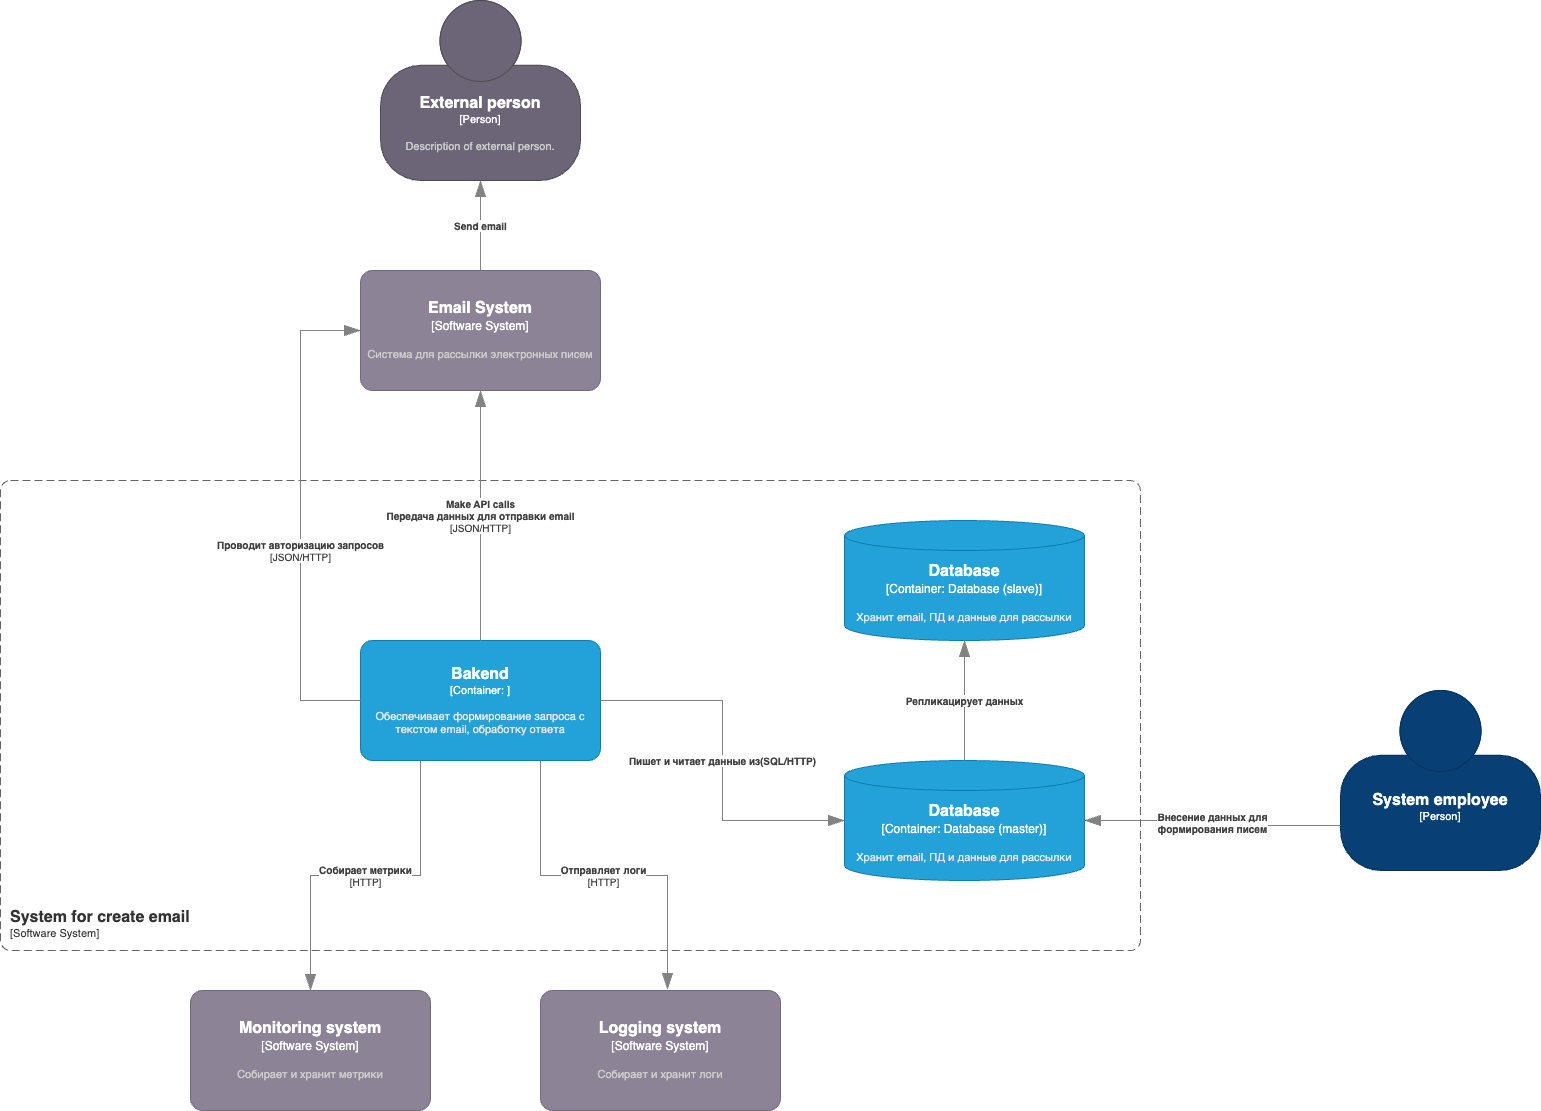

The diagram above was exported from draw.io. Its source (the exported page's mxGraphModel, read from the mxfile embedded in the PNG):
<mxGraphModel dx="1811" dy="1831" grid="1" gridSize="10" guides="1" tooltips="1" connect="1" arrows="1" fold="1" page="1" pageScale="1" pageWidth="827" pageHeight="1169" math="0" shadow="0">
  <root>
    <mxCell id="0" />
    <mxCell id="1" parent="0" />
    <object placeholders="1" c4Name="Email System" c4Type="Software System" c4Description="Система для рассылки электронных писем" label="&lt;font style=&quot;font-size: 16px&quot;&gt;&lt;b&gt;%c4Name%&lt;/b&gt;&lt;/font&gt;&lt;div&gt;[%c4Type%]&lt;/div&gt;&lt;br&gt;&lt;div&gt;&lt;font style=&quot;font-size: 11px&quot;&gt;&lt;font color=&quot;#cccccc&quot;&gt;%c4Description%&lt;/font&gt;&lt;/div&gt;" id="Y9V8xfxvEzWhgQy77uQ2-3">
      <mxCell style="rounded=1;whiteSpace=wrap;html=1;labelBackgroundColor=none;fillColor=#8C8496;fontColor=#ffffff;align=center;arcSize=10;strokeColor=#736782;metaEdit=1;resizable=0;points=[[0.25,0,0],[0.5,0,0],[0.75,0,0],[1,0.25,0],[1,0.5,0],[1,0.75,0],[0.75,1,0],[0.5,1,0],[0.25,1,0],[0,0.75,0],[0,0.5,0],[0,0.25,0]];" parent="1" vertex="1">
        <mxGeometry x="-360" y="-850" width="240" height="120" as="geometry" />
      </mxCell>
    </object>
    <object placeholders="1" c4Name="External person" c4Type="Person" c4Description="Description of external person." label="&lt;font style=&quot;font-size: 16px&quot;&gt;&lt;b&gt;%c4Name%&lt;/b&gt;&lt;/font&gt;&lt;div&gt;[%c4Type%]&lt;/div&gt;&lt;br&gt;&lt;div&gt;&lt;font style=&quot;font-size: 11px&quot;&gt;&lt;font color=&quot;#cccccc&quot;&gt;%c4Description%&lt;/font&gt;&lt;/div&gt;" id="Y9V8xfxvEzWhgQy77uQ2-5">
      <mxCell style="html=1;fontSize=11;dashed=0;whiteSpace=wrap;fillColor=#6C6477;strokeColor=#4D4D4D;fontColor=#ffffff;shape=mxgraph.c4.person2;align=center;metaEdit=1;points=[[0.5,0,0],[1,0.5,0],[1,0.75,0],[0.75,1,0],[0.5,1,0],[0.25,1,0],[0,0.75,0],[0,0.5,0]];resizable=0;" parent="1" vertex="1">
        <mxGeometry x="-340" y="-1120" width="200" height="180" as="geometry" />
      </mxCell>
    </object>
    <object placeholders="1" c4Type="Relationship" c4Description="Send email" label="&lt;div style=&quot;text-align: left&quot;&gt;&lt;div style=&quot;text-align: center&quot;&gt;&lt;b&gt;%c4Description%&lt;/b&gt;&lt;/div&gt;" id="Y9V8xfxvEzWhgQy77uQ2-6">
      <mxCell style="endArrow=blockThin;html=1;fontSize=10;fontColor=#404040;strokeWidth=1;endFill=1;strokeColor=#828282;elbow=vertical;metaEdit=1;endSize=14;startSize=14;jumpStyle=arc;jumpSize=16;rounded=0;edgeStyle=orthogonalEdgeStyle;exitX=0.5;exitY=0;exitDx=0;exitDy=0;exitPerimeter=0;" parent="1" source="Y9V8xfxvEzWhgQy77uQ2-3" target="Y9V8xfxvEzWhgQy77uQ2-5" edge="1">
        <mxGeometry width="240" relative="1" as="geometry">
          <mxPoint x="30" y="-860" as="sourcePoint" />
          <mxPoint x="270" y="-860" as="targetPoint" />
        </mxGeometry>
      </mxCell>
    </object>
    <object placeholders="1" c4Name="System for create email" c4Type="SystemScopeBoundary" c4Application="Software System" label="&lt;font style=&quot;font-size: 16px&quot;&gt;&lt;b&gt;&lt;div style=&quot;text-align: left&quot;&gt;%c4Name%&lt;/div&gt;&lt;/b&gt;&lt;/font&gt;&lt;div style=&quot;text-align: left&quot;&gt;[%c4Application%]&lt;/div&gt;" id="Y9V8xfxvEzWhgQy77uQ2-8">
      <mxCell style="rounded=1;fontSize=11;whiteSpace=wrap;html=1;dashed=1;arcSize=20;fillColor=none;strokeColor=#666666;fontColor=#333333;labelBackgroundColor=none;align=left;verticalAlign=bottom;labelBorderColor=none;spacingTop=0;spacing=10;dashPattern=8 4;metaEdit=1;rotatable=0;perimeter=rectanglePerimeter;noLabel=0;labelPadding=0;allowArrows=0;connectable=0;expand=0;recursiveResize=0;editable=1;pointerEvents=0;absoluteArcSize=1;points=[[0.25,0,0],[0.5,0,0],[0.75,0,0],[1,0.25,0],[1,0.5,0],[1,0.75,0],[0.75,1,0],[0.5,1,0],[0.25,1,0],[0,0.75,0],[0,0.5,0],[0,0.25,0]];" parent="1" vertex="1">
        <mxGeometry x="-720" y="-640" width="1140" height="470" as="geometry" />
      </mxCell>
    </object>
    <object placeholders="1" c4Name="Bakend" c4Type="Container" c4Technology="" c4Description="Обеспечивает формирование запроса с текстом email, обработку ответа" label="&lt;font style=&quot;font-size: 16px&quot;&gt;&lt;b&gt;%c4Name%&lt;/b&gt;&lt;/font&gt;&lt;div&gt;[%c4Type%: %c4Technology%]&lt;/div&gt;&lt;br&gt;&lt;div&gt;&lt;font style=&quot;font-size: 11px&quot;&gt;&lt;font color=&quot;#E6E6E6&quot;&gt;%c4Description%&lt;/font&gt;&lt;/div&gt;" id="Y9V8xfxvEzWhgQy77uQ2-9">
      <mxCell style="rounded=1;whiteSpace=wrap;html=1;fontSize=11;labelBackgroundColor=none;fillColor=#23A2D9;fontColor=#ffffff;align=center;arcSize=10;strokeColor=#0E7DAD;metaEdit=1;resizable=0;points=[[0.25,0,0],[0.5,0,0],[0.75,0,0],[1,0.25,0],[1,0.5,0],[1,0.75,0],[0.75,1,0],[0.5,1,0],[0.25,1,0],[0,0.75,0],[0,0.5,0],[0,0.25,0]];" parent="1" vertex="1">
        <mxGeometry x="-360" y="-480" width="240" height="120" as="geometry" />
      </mxCell>
    </object>
    <object placeholders="1" c4Type="Database" c4Container="Container" c4Technology="Database (master)" c4Description="Хранит email, ПД и данные для рассылки" label="&lt;font style=&quot;font-size: 16px&quot;&gt;&lt;b&gt;%c4Type%&lt;/b&gt;&lt;/font&gt;&lt;div&gt;[%c4Container%:&amp;nbsp;%c4Technology%]&lt;/div&gt;&lt;br&gt;&lt;div&gt;&lt;font style=&quot;font-size: 11px&quot;&gt;&lt;font color=&quot;#E6E6E6&quot;&gt;%c4Description%&lt;/font&gt;&lt;/div&gt;" id="Y9V8xfxvEzWhgQy77uQ2-10">
      <mxCell style="shape=cylinder3;size=15;whiteSpace=wrap;html=1;boundedLbl=1;rounded=0;labelBackgroundColor=none;fillColor=#23A2D9;fontSize=12;fontColor=#ffffff;align=center;strokeColor=#0E7DAD;metaEdit=1;points=[[0.5,0,0],[1,0.25,0],[1,0.5,0],[1,0.75,0],[0.5,1,0],[0,0.75,0],[0,0.5,0],[0,0.25,0]];resizable=0;" parent="1" vertex="1">
        <mxGeometry x="124" y="-360" width="240" height="120" as="geometry" />
      </mxCell>
    </object>
    <object placeholders="1" c4Type="Relationship" c4Description="Пишет и читает данные из(SQL/HTTP)" label="&lt;div style=&quot;text-align: left&quot;&gt;&lt;div style=&quot;text-align: center&quot;&gt;&lt;b&gt;%c4Description%&lt;/b&gt;&lt;/div&gt;" id="Y9V8xfxvEzWhgQy77uQ2-14">
      <mxCell style="endArrow=blockThin;html=1;fontSize=10;fontColor=#404040;strokeWidth=1;endFill=1;strokeColor=#828282;elbow=vertical;metaEdit=1;endSize=14;startSize=14;jumpStyle=arc;jumpSize=16;rounded=0;edgeStyle=orthogonalEdgeStyle;exitX=1;exitY=0.5;exitDx=0;exitDy=0;exitPerimeter=0;entryX=0;entryY=0.5;entryDx=0;entryDy=0;entryPerimeter=0;" parent="1" source="Y9V8xfxvEzWhgQy77uQ2-9" target="Y9V8xfxvEzWhgQy77uQ2-10" edge="1">
        <mxGeometry x="0.0018" width="240" relative="1" as="geometry">
          <mxPoint x="-30" y="-260" as="sourcePoint" />
          <mxPoint x="-20" y="-150" as="targetPoint" />
          <mxPoint as="offset" />
        </mxGeometry>
      </mxCell>
    </object>
    <object placeholders="1" c4Type="Relationship" c4Technology="JSON/HTTP" c4Description="Make API calls&#10;Передача данных для отправки email" label="&lt;div style=&quot;text-align: left&quot;&gt;&lt;div style=&quot;text-align: center&quot;&gt;&lt;b&gt;%c4Description%&lt;/b&gt;&lt;/div&gt;&lt;div style=&quot;text-align: center&quot;&gt;[%c4Technology%]&lt;/div&gt;&lt;/div&gt;" id="Y9V8xfxvEzWhgQy77uQ2-16">
      <mxCell style="endArrow=blockThin;html=1;fontSize=10;fontColor=#404040;strokeWidth=1;endFill=1;strokeColor=#828282;elbow=vertical;metaEdit=1;endSize=14;startSize=14;jumpStyle=arc;jumpSize=16;rounded=0;edgeStyle=orthogonalEdgeStyle;entryX=0.5;entryY=1;entryDx=0;entryDy=0;entryPerimeter=0;exitX=0.5;exitY=0;exitDx=0;exitDy=0;exitPerimeter=0;" parent="1" source="Y9V8xfxvEzWhgQy77uQ2-9" target="Y9V8xfxvEzWhgQy77uQ2-3" edge="1">
        <mxGeometry width="240" relative="1" as="geometry">
          <mxPoint x="-240" y="-610" as="sourcePoint" />
          <mxPoint x="-230" y="-480" as="targetPoint" />
          <mxPoint as="offset" />
        </mxGeometry>
      </mxCell>
    </object>
    <object placeholders="1" c4Name="Logging system" c4Type="Software System" c4Description="Собирает и хранит логи" label="&lt;font style=&quot;font-size: 16px&quot;&gt;&lt;b&gt;%c4Name%&lt;/b&gt;&lt;/font&gt;&lt;div&gt;[%c4Type%]&lt;/div&gt;&lt;br&gt;&lt;div&gt;&lt;font style=&quot;font-size: 11px&quot;&gt;&lt;font color=&quot;#cccccc&quot;&gt;%c4Description%&lt;/font&gt;&lt;/div&gt;" id="Y9V8xfxvEzWhgQy77uQ2-19">
      <mxCell style="rounded=1;whiteSpace=wrap;html=1;labelBackgroundColor=none;fillColor=#8C8496;fontColor=#ffffff;align=center;arcSize=10;strokeColor=#736782;metaEdit=1;resizable=0;points=[[0.25,0,0],[0.5,0,0],[0.75,0,0],[1,0.25,0],[1,0.5,0],[1,0.75,0],[0.75,1,0],[0.5,1,0],[0.25,1,0],[0,0.75,0],[0,0.5,0],[0,0.25,0]];" parent="1" vertex="1">
        <mxGeometry x="-180" y="-130" width="240" height="120" as="geometry" />
      </mxCell>
    </object>
    <object placeholders="1" c4Name="System employee" c4Type="Person" c4Description="" label="&lt;font style=&quot;font-size: 16px&quot;&gt;&lt;b&gt;%c4Name%&lt;/b&gt;&lt;/font&gt;&lt;div&gt;[%c4Type%]&lt;/div&gt;&lt;br&gt;&lt;div&gt;&lt;font style=&quot;font-size: 11px&quot;&gt;&lt;font color=&quot;#cccccc&quot;&gt;%c4Description%&lt;/font&gt;&lt;/div&gt;" id="Y9V8xfxvEzWhgQy77uQ2-21">
      <mxCell style="html=1;fontSize=11;dashed=0;whiteSpace=wrap;fillColor=#083F75;strokeColor=#06315C;fontColor=#ffffff;shape=mxgraph.c4.person2;align=center;metaEdit=1;points=[[0.5,0,0],[1,0.5,0],[1,0.75,0],[0.75,1,0],[0.5,1,0],[0.25,1,0],[0,0.75,0],[0,0.5,0]];resizable=0;" parent="1" vertex="1">
        <mxGeometry x="620" y="-430" width="200" height="180" as="geometry" />
      </mxCell>
    </object>
    <object placeholders="1" c4Type="Relationship" c4Description="Внесение данных для &#10;формирования писем" label="&lt;div style=&quot;text-align: left&quot;&gt;&lt;div style=&quot;text-align: center&quot;&gt;&lt;b&gt;%c4Description%&lt;/b&gt;&lt;/div&gt;" id="Y9V8xfxvEzWhgQy77uQ2-24">
      <mxCell style="endArrow=blockThin;html=1;fontSize=10;fontColor=#404040;strokeWidth=1;endFill=1;strokeColor=#828282;elbow=vertical;metaEdit=1;endSize=14;startSize=14;jumpStyle=arc;jumpSize=16;rounded=0;edgeStyle=orthogonalEdgeStyle;exitX=0;exitY=0.75;exitDx=0;exitDy=0;exitPerimeter=0;entryX=1;entryY=0.5;entryDx=0;entryDy=0;entryPerimeter=0;" parent="1" source="Y9V8xfxvEzWhgQy77uQ2-21" target="Y9V8xfxvEzWhgQy77uQ2-10" edge="1">
        <mxGeometry x="0.0004" width="240" relative="1" as="geometry">
          <mxPoint x="-290" y="-200" as="sourcePoint" />
          <mxPoint x="-50" y="-200" as="targetPoint" />
          <mxPoint as="offset" />
        </mxGeometry>
      </mxCell>
    </object>
    <object placeholders="1" c4Type="Database" c4Container="Container" c4Technology="Database (slave)" c4Description="Хранит email, ПД и данные для рассылки" label="&lt;font style=&quot;font-size: 16px&quot;&gt;&lt;b&gt;%c4Type%&lt;/b&gt;&lt;/font&gt;&lt;div&gt;[%c4Container%:&amp;nbsp;%c4Technology%]&lt;/div&gt;&lt;br&gt;&lt;div&gt;&lt;font style=&quot;font-size: 11px&quot;&gt;&lt;font color=&quot;#E6E6E6&quot;&gt;%c4Description%&lt;/font&gt;&lt;/div&gt;" id="Y9V8xfxvEzWhgQy77uQ2-25">
      <mxCell style="shape=cylinder3;size=15;whiteSpace=wrap;html=1;boundedLbl=1;rounded=0;labelBackgroundColor=none;fillColor=#23A2D9;fontSize=12;fontColor=#ffffff;align=center;strokeColor=#0E7DAD;metaEdit=1;points=[[0.5,0,0],[1,0.25,0],[1,0.5,0],[1,0.75,0],[0.5,1,0],[0,0.75,0],[0,0.5,0],[0,0.25,0]];resizable=0;" parent="1" vertex="1">
        <mxGeometry x="124" y="-600" width="240" height="120" as="geometry" />
      </mxCell>
    </object>
    <object placeholders="1" c4Type="Relationship" c4Description="Репликацирует данных" label="&lt;div style=&quot;text-align: left&quot;&gt;&lt;div style=&quot;text-align: center&quot;&gt;&lt;b&gt;%c4Description%&lt;/b&gt;&lt;/div&gt;" id="Y9V8xfxvEzWhgQy77uQ2-26">
      <mxCell style="endArrow=blockThin;html=1;fontSize=10;fontColor=#404040;strokeWidth=1;endFill=1;strokeColor=#828282;elbow=vertical;metaEdit=1;endSize=14;startSize=14;jumpStyle=arc;jumpSize=16;rounded=0;edgeStyle=orthogonalEdgeStyle;exitX=0.5;exitY=0;exitDx=0;exitDy=0;exitPerimeter=0;entryX=0.5;entryY=1;entryDx=0;entryDy=0;entryPerimeter=0;" parent="1" source="Y9V8xfxvEzWhgQy77uQ2-10" target="Y9V8xfxvEzWhgQy77uQ2-25" edge="1">
        <mxGeometry width="240" relative="1" as="geometry">
          <mxPoint x="-240" y="-240" as="sourcePoint" />
          <mxPoint y="-240" as="targetPoint" />
        </mxGeometry>
      </mxCell>
    </object>
    <object placeholders="1" c4Type="Relationship" c4Technology="JSON/HTTP" c4Description="Проводит авторизацию запросов" label="&lt;div style=&quot;text-align: left&quot;&gt;&lt;div style=&quot;text-align: center&quot;&gt;&lt;b&gt;%c4Description%&lt;/b&gt;&lt;/div&gt;&lt;div style=&quot;text-align: center&quot;&gt;[%c4Technology%]&lt;/div&gt;&lt;/div&gt;" id="Y9V8xfxvEzWhgQy77uQ2-30">
      <mxCell style="endArrow=blockThin;html=1;fontSize=10;fontColor=#404040;strokeWidth=1;endFill=1;strokeColor=#828282;elbow=vertical;metaEdit=1;endSize=14;startSize=14;jumpStyle=arc;jumpSize=16;rounded=0;edgeStyle=orthogonalEdgeStyle;exitX=0;exitY=0.5;exitDx=0;exitDy=0;exitPerimeter=0;entryX=0;entryY=0.5;entryDx=0;entryDy=0;entryPerimeter=0;" parent="1" source="Y9V8xfxvEzWhgQy77uQ2-9" target="Y9V8xfxvEzWhgQy77uQ2-3" edge="1">
        <mxGeometry x="-0.1429" width="240" relative="1" as="geometry">
          <mxPoint x="-350" y="-390" as="sourcePoint" />
          <mxPoint x="-510" y="-650" as="targetPoint" />
          <Array as="points">
            <mxPoint x="-420" y="-420" />
            <mxPoint x="-420" y="-790" />
          </Array>
          <mxPoint as="offset" />
        </mxGeometry>
      </mxCell>
    </object>
    <object placeholders="1" c4Name="Monitoring system" c4Type="Software System" c4Description="Собирает и хранит метрики" label="&lt;font style=&quot;font-size: 16px&quot;&gt;&lt;b&gt;%c4Name%&lt;/b&gt;&lt;/font&gt;&lt;div&gt;[%c4Type%]&lt;/div&gt;&lt;br&gt;&lt;div&gt;&lt;font style=&quot;font-size: 11px&quot;&gt;&lt;font color=&quot;#cccccc&quot;&gt;%c4Description%&lt;/font&gt;&lt;/div&gt;" id="Y9V8xfxvEzWhgQy77uQ2-32">
      <mxCell style="rounded=1;whiteSpace=wrap;html=1;labelBackgroundColor=none;fillColor=#8C8496;fontColor=#ffffff;align=center;arcSize=10;strokeColor=#736782;metaEdit=1;resizable=0;points=[[0.25,0,0],[0.5,0,0],[0.75,0,0],[1,0.25,0],[1,0.5,0],[1,0.75,0],[0.75,1,0],[0.5,1,0],[0.25,1,0],[0,0.75,0],[0,0.5,0],[0,0.25,0]];" parent="1" vertex="1">
        <mxGeometry x="-530" y="-130" width="240" height="120" as="geometry" />
      </mxCell>
    </object>
    <object placeholders="1" c4Type="Relationship" c4Technology="HTTP" c4Description="Отправляет логи" label="&lt;div style=&quot;text-align: left&quot;&gt;&lt;div style=&quot;text-align: center&quot;&gt;&lt;b&gt;%c4Description%&lt;/b&gt;&lt;/div&gt;&lt;div style=&quot;text-align: center&quot;&gt;[%c4Technology%]&lt;/div&gt;&lt;/div&gt;" id="Y9V8xfxvEzWhgQy77uQ2-33">
      <mxCell style="endArrow=blockThin;html=1;fontSize=10;fontColor=#404040;strokeWidth=1;endFill=1;strokeColor=#828282;elbow=vertical;metaEdit=1;endSize=14;startSize=14;jumpStyle=arc;jumpSize=16;rounded=0;edgeStyle=orthogonalEdgeStyle;entryX=0.529;entryY=-0.008;entryDx=0;entryDy=0;entryPerimeter=0;exitX=0.75;exitY=1;exitDx=0;exitDy=0;exitPerimeter=0;" parent="1" source="Y9V8xfxvEzWhgQy77uQ2-9" target="Y9V8xfxvEzWhgQy77uQ2-19" edge="1">
        <mxGeometry width="240" relative="1" as="geometry">
          <mxPoint x="-210" y="-200" as="sourcePoint" />
          <mxPoint x="20" y="110" as="targetPoint" />
        </mxGeometry>
      </mxCell>
    </object>
    <object placeholders="1" c4Type="Relationship" c4Technology="HTTP" c4Description="Собирает метрики" label="&lt;div style=&quot;text-align: left&quot;&gt;&lt;div style=&quot;text-align: center&quot;&gt;&lt;b&gt;%c4Description%&lt;/b&gt;&lt;/div&gt;&lt;div style=&quot;text-align: center&quot;&gt;[%c4Technology%]&lt;/div&gt;&lt;/div&gt;" id="Y9V8xfxvEzWhgQy77uQ2-34">
      <mxCell style="endArrow=blockThin;html=1;fontSize=10;fontColor=#404040;strokeWidth=1;endFill=1;strokeColor=#828282;elbow=vertical;metaEdit=1;endSize=14;startSize=14;jumpStyle=arc;jumpSize=16;rounded=0;edgeStyle=orthogonalEdgeStyle;exitX=0.25;exitY=1;exitDx=0;exitDy=0;exitPerimeter=0;" parent="1" source="Y9V8xfxvEzWhgQy77uQ2-9" target="Y9V8xfxvEzWhgQy77uQ2-32" edge="1">
        <mxGeometry width="240" relative="1" as="geometry">
          <mxPoint x="-360" y="210" as="sourcePoint" />
          <mxPoint x="-120" y="210" as="targetPoint" />
        </mxGeometry>
      </mxCell>
    </object>
  </root>
</mxGraphModel>